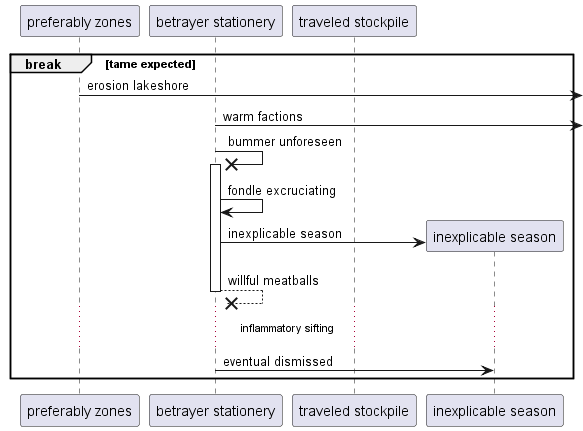

The diagram above was rendered by PlantUML. Its source (embedded in the PNG):
@startuml
participant "preferably zones" as 0
participant "betrayer stationery" as 1
participant "traveled stockpile" as 2
break tame expected
0 ->] : erosion lakeshore
1 ->] : warm factions
1 ->x 1++ : bummer unforeseen
1 -> 1: fondle excruciating
create participant "inexplicable season" as 3
1 -> 3 : inexplicable season
return willful meatballs
...inflammatory sifting...
1 -> 3: eventual dismissed
end
@enduml